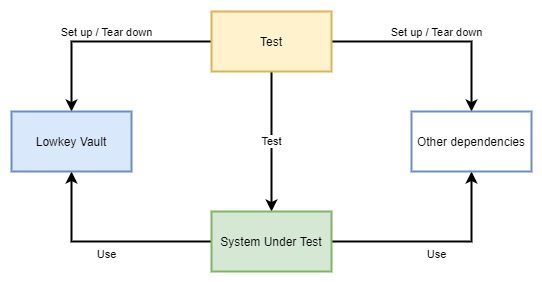

The diagram above was exported from draw.io. Its source (the exported page's mxGraphModel, read from the mxfile embedded in the PNG):
<mxGraphModel dx="1422" dy="832" grid="1" gridSize="10" guides="1" tooltips="1" connect="1" arrows="1" fold="1" page="1" pageScale="1" pageWidth="850" pageHeight="1100" math="0" shadow="0">
  <root>
    <mxCell id="0" />
    <mxCell id="1" parent="0" />
    <mxCell id="6WECh4pzDzh6M1U5N9Bo-5" value="Set up / Tear down" style="edgeStyle=orthogonalEdgeStyle;rounded=0;orthogonalLoop=1;jettySize=auto;html=1;labelPosition=center;verticalLabelPosition=top;align=center;verticalAlign=bottom;strokeWidth=2;" edge="1" parent="1" source="6WECh4pzDzh6M1U5N9Bo-1" target="6WECh4pzDzh6M1U5N9Bo-3">
      <mxGeometry relative="1" as="geometry" />
    </mxCell>
    <mxCell id="6WECh4pzDzh6M1U5N9Bo-6" value="Set up / Tear down" style="edgeStyle=orthogonalEdgeStyle;rounded=0;orthogonalLoop=1;jettySize=auto;html=1;labelPosition=center;verticalLabelPosition=top;align=center;verticalAlign=bottom;strokeWidth=2;" edge="1" parent="1" source="6WECh4pzDzh6M1U5N9Bo-1" target="6WECh4pzDzh6M1U5N9Bo-4">
      <mxGeometry relative="1" as="geometry" />
    </mxCell>
    <mxCell id="6WECh4pzDzh6M1U5N9Bo-9" value="Test" style="edgeStyle=orthogonalEdgeStyle;rounded=0;orthogonalLoop=1;jettySize=auto;html=1;exitX=0.5;exitY=1;exitDx=0;exitDy=0;entryX=0.5;entryY=0;entryDx=0;entryDy=0;strokeWidth=2;" edge="1" parent="1" source="6WECh4pzDzh6M1U5N9Bo-1" target="6WECh4pzDzh6M1U5N9Bo-2">
      <mxGeometry relative="1" as="geometry" />
    </mxCell>
    <mxCell id="6WECh4pzDzh6M1U5N9Bo-1" value="Test" style="rounded=0;whiteSpace=wrap;html=1;fillColor=#fff2cc;strokeColor=#d6b656;strokeWidth=2;" vertex="1" parent="1">
      <mxGeometry x="400" y="160" width="120" height="60" as="geometry" />
    </mxCell>
    <mxCell id="6WECh4pzDzh6M1U5N9Bo-7" value="Use" style="edgeStyle=orthogonalEdgeStyle;rounded=0;orthogonalLoop=1;jettySize=auto;html=1;exitX=0;exitY=0.5;exitDx=0;exitDy=0;entryX=0.5;entryY=1;entryDx=0;entryDy=0;labelPosition=center;verticalLabelPosition=bottom;align=center;verticalAlign=top;strokeWidth=2;" edge="1" parent="1" source="6WECh4pzDzh6M1U5N9Bo-2" target="6WECh4pzDzh6M1U5N9Bo-3">
      <mxGeometry relative="1" as="geometry" />
    </mxCell>
    <mxCell id="6WECh4pzDzh6M1U5N9Bo-8" value="Use" style="edgeStyle=orthogonalEdgeStyle;rounded=0;orthogonalLoop=1;jettySize=auto;html=1;exitX=1;exitY=0.5;exitDx=0;exitDy=0;entryX=0.5;entryY=1;entryDx=0;entryDy=0;labelPosition=center;verticalLabelPosition=bottom;align=center;verticalAlign=top;strokeWidth=2;" edge="1" parent="1" source="6WECh4pzDzh6M1U5N9Bo-2" target="6WECh4pzDzh6M1U5N9Bo-4">
      <mxGeometry relative="1" as="geometry" />
    </mxCell>
    <mxCell id="6WECh4pzDzh6M1U5N9Bo-2" value="System Under Test" style="rounded=0;whiteSpace=wrap;html=1;fillColor=#d5e8d4;strokeColor=#82b366;strokeWidth=2;" vertex="1" parent="1">
      <mxGeometry x="400" y="360" width="120" height="60" as="geometry" />
    </mxCell>
    <mxCell id="6WECh4pzDzh6M1U5N9Bo-3" value="Lowkey Vault" style="rounded=0;whiteSpace=wrap;html=1;fillColor=#dae8fc;strokeColor=#6c8ebf;strokeWidth=2;" vertex="1" parent="1">
      <mxGeometry x="200" y="260" width="120" height="60" as="geometry" />
    </mxCell>
    <mxCell id="6WECh4pzDzh6M1U5N9Bo-4" value="Other dependencies" style="rounded=0;whiteSpace=wrap;html=1;strokeColor=#6c8ebf;fillColor=#FFFFFF;strokeWidth=2;" vertex="1" parent="1">
      <mxGeometry x="600" y="260" width="120" height="60" as="geometry" />
    </mxCell>
  </root>
</mxGraphModel>